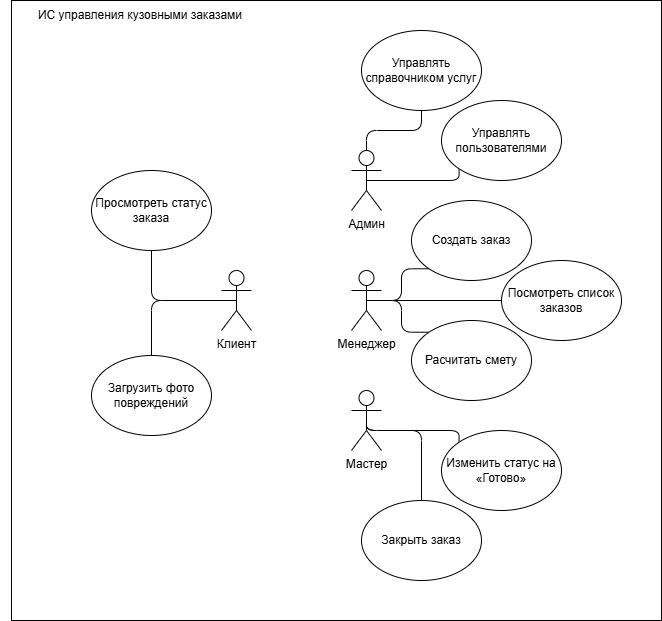

The diagram above was exported from draw.io. Its source (the exported page's mxGraphModel, read from the mxfile embedded in the PNG):
<mxGraphModel dx="2066" dy="1137" grid="1" gridSize="10" guides="1" tooltips="1" connect="1" arrows="1" fold="1" page="1" pageScale="1" pageWidth="827" pageHeight="1169" math="0" shadow="0">
  <root>
    <mxCell id="0" />
    <mxCell id="1" parent="0" />
    <mxCell id="HnpDqi4ux13OTd5fjVpB-7" value="" style="html=1;whiteSpace=wrap;" parent="1" vertex="1">
      <mxGeometry x="80" y="140" width="650" height="620" as="geometry" />
    </mxCell>
    <mxCell id="HnpDqi4ux13OTd5fjVpB-20" style="edgeStyle=orthogonalEdgeStyle;rounded=1;orthogonalLoop=1;jettySize=auto;html=1;exitX=0.5;exitY=0.5;exitDx=0;exitDy=0;exitPerimeter=0;entryX=0.5;entryY=1;entryDx=0;entryDy=0;curved=0;endArrow=none;startFill=0;" parent="1" source="HnpDqi4ux13OTd5fjVpB-1" target="HnpDqi4ux13OTd5fjVpB-10" edge="1">
      <mxGeometry relative="1" as="geometry" />
    </mxCell>
    <mxCell id="HnpDqi4ux13OTd5fjVpB-21" style="edgeStyle=orthogonalEdgeStyle;rounded=1;orthogonalLoop=1;jettySize=auto;html=1;exitX=0.5;exitY=0.5;exitDx=0;exitDy=0;exitPerimeter=0;entryX=0.5;entryY=0;entryDx=0;entryDy=0;strokeColor=default;curved=0;startArrow=none;startFill=0;endArrow=none;" parent="1" source="HnpDqi4ux13OTd5fjVpB-1" target="HnpDqi4ux13OTd5fjVpB-13" edge="1">
      <mxGeometry relative="1" as="geometry" />
    </mxCell>
    <mxCell id="HnpDqi4ux13OTd5fjVpB-1" value="Клиент" style="shape=umlActor;verticalLabelPosition=bottom;verticalAlign=top;html=1;" parent="1" vertex="1">
      <mxGeometry x="290" y="410" width="30" height="60" as="geometry" />
    </mxCell>
    <mxCell id="HnpDqi4ux13OTd5fjVpB-25" style="edgeStyle=orthogonalEdgeStyle;rounded=1;orthogonalLoop=1;jettySize=auto;html=1;exitX=0.5;exitY=0.5;exitDx=0;exitDy=0;exitPerimeter=0;entryX=0;entryY=0;entryDx=0;entryDy=0;endArrow=none;startFill=0;curved=0;" parent="1" source="HnpDqi4ux13OTd5fjVpB-2" target="HnpDqi4ux13OTd5fjVpB-14" edge="1">
      <mxGeometry relative="1" as="geometry">
        <Array as="points">
          <mxPoint x="435" y="570" />
          <mxPoint x="528" y="570" />
        </Array>
      </mxGeometry>
    </mxCell>
    <mxCell id="HnpDqi4ux13OTd5fjVpB-28" style="edgeStyle=orthogonalEdgeStyle;rounded=1;orthogonalLoop=1;jettySize=auto;html=1;exitX=0.5;exitY=0.5;exitDx=0;exitDy=0;exitPerimeter=0;entryX=0.5;entryY=0;entryDx=0;entryDy=0;curved=0;endArrow=none;startFill=0;" parent="1" source="HnpDqi4ux13OTd5fjVpB-2" target="HnpDqi4ux13OTd5fjVpB-27" edge="1">
      <mxGeometry relative="1" as="geometry">
        <Array as="points">
          <mxPoint x="435" y="570" />
          <mxPoint x="490" y="570" />
          <mxPoint x="490" y="650" />
        </Array>
      </mxGeometry>
    </mxCell>
    <mxCell id="HnpDqi4ux13OTd5fjVpB-2" value="Мастер" style="shape=umlActor;verticalLabelPosition=bottom;verticalAlign=top;html=1;" parent="1" vertex="1">
      <mxGeometry x="420" y="530" width="30" height="60" as="geometry" />
    </mxCell>
    <mxCell id="HnpDqi4ux13OTd5fjVpB-23" style="edgeStyle=orthogonalEdgeStyle;rounded=1;orthogonalLoop=1;jettySize=auto;html=1;exitX=0.5;exitY=0.5;exitDx=0;exitDy=0;exitPerimeter=0;entryX=0;entryY=1;entryDx=0;entryDy=0;endArrow=none;startFill=0;curved=0;" parent="1" source="HnpDqi4ux13OTd5fjVpB-3" target="HnpDqi4ux13OTd5fjVpB-9" edge="1">
      <mxGeometry relative="1" as="geometry" />
    </mxCell>
    <mxCell id="HnpDqi4ux13OTd5fjVpB-24" style="edgeStyle=orthogonalEdgeStyle;rounded=1;orthogonalLoop=1;jettySize=auto;html=1;exitX=0.5;exitY=0.5;exitDx=0;exitDy=0;exitPerimeter=0;entryX=0;entryY=0;entryDx=0;entryDy=0;endArrow=none;startFill=0;curved=0;" parent="1" source="HnpDqi4ux13OTd5fjVpB-3" target="HnpDqi4ux13OTd5fjVpB-11" edge="1">
      <mxGeometry relative="1" as="geometry" />
    </mxCell>
    <mxCell id="GHbnL2kjFr4_GhfNpnc5-4" style="edgeStyle=orthogonalEdgeStyle;rounded=1;orthogonalLoop=1;jettySize=auto;html=1;exitX=0.5;exitY=0.5;exitDx=0;exitDy=0;exitPerimeter=0;entryX=0;entryY=0.5;entryDx=0;entryDy=0;curved=0;endArrow=none;startFill=0;" edge="1" parent="1" source="HnpDqi4ux13OTd5fjVpB-3" target="GHbnL2kjFr4_GhfNpnc5-1">
      <mxGeometry relative="1" as="geometry" />
    </mxCell>
    <mxCell id="HnpDqi4ux13OTd5fjVpB-3" value="Менеджер" style="shape=umlActor;verticalLabelPosition=bottom;verticalAlign=top;html=1;" parent="1" vertex="1">
      <mxGeometry x="420" y="410" width="30" height="60" as="geometry" />
    </mxCell>
    <mxCell id="HnpDqi4ux13OTd5fjVpB-9" value="Создать заказ" style="ellipse;whiteSpace=wrap;html=1;" parent="1" vertex="1">
      <mxGeometry x="480" y="340" width="120" height="80" as="geometry" />
    </mxCell>
    <mxCell id="HnpDqi4ux13OTd5fjVpB-10" value="Просмотреть статус заказа" style="ellipse;whiteSpace=wrap;html=1;" parent="1" vertex="1">
      <mxGeometry x="160" y="310" width="120" height="80" as="geometry" />
    </mxCell>
    <mxCell id="HnpDqi4ux13OTd5fjVpB-11" value="Расчитать смету" style="ellipse;whiteSpace=wrap;html=1;" parent="1" vertex="1">
      <mxGeometry x="480" y="460" width="120" height="80" as="geometry" />
    </mxCell>
    <mxCell id="HnpDqi4ux13OTd5fjVpB-12" value="Управлять справочником услуг" style="ellipse;whiteSpace=wrap;html=1;" parent="1" vertex="1">
      <mxGeometry x="430" y="170" width="120" height="80" as="geometry" />
    </mxCell>
    <mxCell id="HnpDqi4ux13OTd5fjVpB-13" value="Загрузить фото повреждений" style="ellipse;whiteSpace=wrap;html=1;" parent="1" vertex="1">
      <mxGeometry x="160" y="495" width="120" height="80" as="geometry" />
    </mxCell>
    <mxCell id="HnpDqi4ux13OTd5fjVpB-14" value="Изменить статус на «Готово»" style="ellipse;whiteSpace=wrap;html=1;" parent="1" vertex="1">
      <mxGeometry x="510" y="570" width="120" height="80" as="geometry" />
    </mxCell>
    <mxCell id="HnpDqi4ux13OTd5fjVpB-22" style="rounded=1;orthogonalLoop=1;jettySize=auto;html=1;exitX=0.5;exitY=0.5;exitDx=0;exitDy=0;exitPerimeter=0;entryX=0.5;entryY=1;entryDx=0;entryDy=0;edgeStyle=orthogonalEdgeStyle;endArrow=none;startFill=0;curved=0;" parent="1" source="HnpDqi4ux13OTd5fjVpB-15" target="HnpDqi4ux13OTd5fjVpB-12" edge="1">
      <mxGeometry relative="1" as="geometry" />
    </mxCell>
    <mxCell id="GHbnL2kjFr4_GhfNpnc5-3" style="edgeStyle=orthogonalEdgeStyle;rounded=1;orthogonalLoop=1;jettySize=auto;html=1;exitX=0.5;exitY=0.5;exitDx=0;exitDy=0;exitPerimeter=0;entryX=0;entryY=1;entryDx=0;entryDy=0;endArrow=none;startFill=0;curved=0;" edge="1" parent="1" source="HnpDqi4ux13OTd5fjVpB-15" target="GHbnL2kjFr4_GhfNpnc5-2">
      <mxGeometry relative="1" as="geometry">
        <Array as="points">
          <mxPoint x="528" y="320" />
        </Array>
      </mxGeometry>
    </mxCell>
    <mxCell id="HnpDqi4ux13OTd5fjVpB-15" value="Админ&lt;div&gt;&lt;br&gt;&lt;/div&gt;" style="shape=umlActor;verticalLabelPosition=bottom;verticalAlign=top;html=1;" parent="1" vertex="1">
      <mxGeometry x="420" y="290" width="30" height="60" as="geometry" />
    </mxCell>
    <mxCell id="HnpDqi4ux13OTd5fjVpB-26" value="ИС управления кузовными заказами" style="text;html=1;align=center;verticalAlign=middle;whiteSpace=wrap;rounded=0;" parent="1" vertex="1">
      <mxGeometry x="69" y="140" width="280" height="30" as="geometry" />
    </mxCell>
    <mxCell id="HnpDqi4ux13OTd5fjVpB-27" value="Закрыть заказ" style="ellipse;whiteSpace=wrap;html=1;" parent="1" vertex="1">
      <mxGeometry x="430" y="640" width="120" height="80" as="geometry" />
    </mxCell>
    <mxCell id="GHbnL2kjFr4_GhfNpnc5-1" value="Посмотреть список заказов" style="ellipse;whiteSpace=wrap;html=1;" vertex="1" parent="1">
      <mxGeometry x="570" y="400" width="120" height="80" as="geometry" />
    </mxCell>
    <mxCell id="GHbnL2kjFr4_GhfNpnc5-2" value="Управлять пользователями" style="ellipse;whiteSpace=wrap;html=1;" vertex="1" parent="1">
      <mxGeometry x="510" y="240" width="120" height="80" as="geometry" />
    </mxCell>
  </root>
</mxGraphModel>